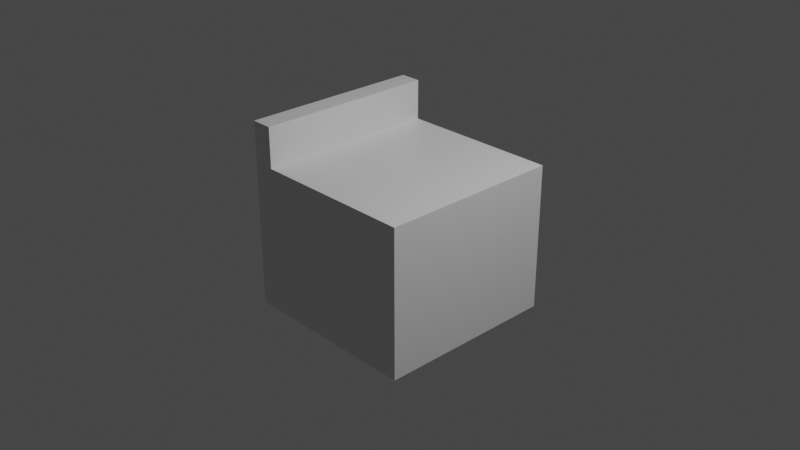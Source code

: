 # Source: oven.blend  (saved by Blender 3.1.7; exported with 4.5.12 LTS)
import bpy
from mathutils import Matrix  # noqa: F401  (used for matrix-valued properties, if any)

bpy.ops.wm.read_factory_settings(use_empty=True)
scene = bpy.context.scene
scene.name = 'Scene'

# ---- collections
col_collection = bpy.data.collections.new('Collection'); scene.collection.children.link(col_collection)

# ---- materials (node trees are filled in below, after node groups)
mat_material = bpy.data.materials.new('Material')
mat_material.alpha_threshold = 0.0
mat_material.use_transparent_shadow = False
mat_material.line_color = (0.0, 0.0, 0.0, 1.0)

# ---- material node trees
mat_material.use_nodes = True; mat_material.node_tree.nodes.clear()
_N = mat_material.node_tree.nodes; _L = mat_material.node_tree.links
n0 = _N.new('ShaderNodeOutputMaterial'); n0.name = 'Material Output'; n0.location = (300, 300)
n1 = _N.new('ShaderNodeBsdfPrincipled'); n1.name = 'Principled BSDF'; n1.location = (10, 300)
n1.distribution = 'GGX'
n1.subsurface_method = 'RANDOM_WALK_SKIN'
n1.inputs[2].default_value = 0.4
n1.inputs[3].default_value = 1.45
n1.inputs[27].default_value = (0.0, 0.0, 0.0, 1.0)
n1.inputs[28].default_value = 1.0
_L.new(n1.outputs[0], n0.inputs[0])
n0.is_active_output = True

# ---- world
world_world = bpy.data.worlds.new('World'); scene.world = world_world
world_world.use_nodes = True; world_world.node_tree.nodes.clear()
_N = world_world.node_tree.nodes; _L = world_world.node_tree.links
n0 = _N.new('ShaderNodeOutputWorld'); n0.name = 'World Output'; n0.location = (300, 300)
n1 = _N.new('ShaderNodeBackground'); n1.name = 'Background'; n1.location = (10, 300)
n1.inputs[0].default_value = (0.05088, 0.05088, 0.05088, 1.0)
_L.new(n1.outputs[0], n0.inputs[0])
n0.is_active_output = True
world_world.color = (0.05088, 0.05088, 0.05088)
world_world.use_sun_shadow = False
world_world.sun_shadow_jitter_overblur = 0.0

# ---- cameras
cam_camera = bpy.data.cameras.new('Camera')
cam_camera.clip_end = 100.0
cam_camera.ortho_scale = 7.314

# ---- lights
light_light = bpy.data.lights.new('Light', 'POINT')
light_light.transmission_factor = 0.0
light_light.energy = 1000.0
light_light.shadow_soft_size = 0.1
light_light.shadow_maximum_resolution = 0.006
light_light.use_absolute_resolution = True

# ---- meshes
me_cube = bpy.data.meshes.new('Cube')
me_cube.from_pydata([(1.0, 1.0, 0.6052), (1.0, 1.0, -1.0), (1.0, -1.0, 0.6052), (1.0, -1.0, -1.0), (-1.0, 1.0, 0.6052), (-1.0, 1.0, -1.0), (-1.0, -1.0, 0.6052), (-1.0, -1.0, -1.0), (-0.7653, 1.0, -1.0), (-0.7653, -1.0, 0.6052), (-0.7653, -1.0, -1.0), (-0.7653, 1.0, 0.6052), (-0.7653, 1.0, -1.0), (-0.7653, -1.0, 0.6052), (-0.7653, -1.0, -1.0), (-0.7653, 1.0, 0.6052), (-0.7653, -1.0, 1.044), (-1.0, -1.0, 1.044), (-1.0, 1.0, 1.044), (-0.7653, 1.0, 1.044)], [], [(9, 11, 19, 16), (10, 9, 6, 7), (7, 6, 4, 5), (8, 1, 3, 10), (1, 0, 2, 3), (8, 11, 0, 1), (5, 4, 11, 8), (5, 8, 10, 7), (3, 2, 9, 10), (0, 11, 9, 2), (8, 11, 15, 12), (9, 11, 15, 13), (10, 8, 12, 14), (10, 9, 13, 14), (19, 18, 17, 16), (6, 9, 16, 17), (11, 4, 18, 19), (4, 6, 17, 18)])
_uv = me_cube.uv_layers.new(name='UVMap')
_uv.uv.foreach_set('vector', [0.8399, 0.75, 0.8399, 0.5, 0.8399, 0.5, 0.8399, 0.75, 0.375, 0.9707, 0.5756, 0.9707, 0.5756, 1.0, 0.375, 1.0, 0.375, 0.0, 0.5756, 0.0, 0.5756, 0.25, 0.375, 0.25, 0.1543, 0.5, 0.375, 0.5, 0.375, 0.75, 0.1543, 0.75, 0.375, 0.5, 0.5756, 0.5, 0.5756, 0.75, 0.375, 0.75, 0.375, 0.2793, 0.5756, 0.2793, 0.5756, 0.5, 0.375, 0.5, 0.375, 0.25, 0.5756, 0.25, 0.5756, 0.2793, 0.375, 0.2793, 0.125, 0.5, 0.1543, 0.5, 0.1543, 0.75, 0.125, 0.75, 0.375, 0.75, 0.5756, 0.75, 0.5756, 0.9707, 0.375, 0.9707, 0.5756, 0.5, 0.8399, 0.5, 0.8399, 0.75, 0.5756, 0.75, 0.375, 0.2793, 0.5756, 0.2793, 0.5756, 0.2793, 0.375, 0.2793, 0.8399, 0.75, 0.8399, 0.5, 0.8399, 0.5, 0.8399, 0.75, 0.1543, 0.75, 0.1543, 0.5, 0.1543, 0.5, 0.1543, 0.75, 0.375, 0.9707, 0.5756, 0.9707, 0.5756, 0.9707, 0.375, 0.9707, 0.8399, 0.5, 0.875, 0.5, 0.875, 0.75, 0.8399, 0.75, 0.5756, 1.0, 0.5756, 0.9707, 0.5756, 0.9707, 0.5756, 1.0, 0.5756, 0.2793, 0.5756, 0.25, 0.5756, 0.25, 0.5756, 0.2793, 0.5756, 0.25, 0.5756, 0.0, 0.5756, 0.0, 0.5756, 0.25])
me_cube.materials.append(mat_material)
me_cube.use_remesh_preserve_volume = False
me_cube.use_remesh_preserve_attributes = False
me_cube.use_mirror_vertex_groups = False
me_cube.update()

# ---- objects
ob_cube = bpy.data.objects.new('Cube', me_cube)
ob_light = bpy.data.objects.new('Light', light_light)
ob_camera = bpy.data.objects.new('Camera', cam_camera)

# ---- transforms, parenting, visibility, modifiers, constraints
ob_cube.location = (0.0, 0.0, 0.0)
ob_cube.lock_rotations_4d = False
ob_cube.empty_display_type = 'ARROWS'
ob_cube.lineart.crease_threshold = 0.0
ob_light.location = (4.076, 1.005, 5.904)
ob_light.rotation_euler = (0.6503, 0.05522, 1.866)
ob_light.lock_rotations_4d = False
ob_light.empty_display_type = 'ARROWS'
ob_light.color = (0.0, 0.0, 0.0, 0.0)
ob_light.lineart.crease_threshold = 0.0
ob_camera.location = (7.359, -6.926, 4.958)
ob_camera.rotation_euler = (1.109, 0.0, 0.8149)
ob_camera.lock_rotations_4d = False
ob_camera.empty_display_type = 'ARROWS'
ob_camera.color = (0.0, 0.0, 0.0, 0.0)
ob_camera.display_type = 'WIRE'
ob_camera.lineart.crease_threshold = 0.0

# ---- collection membership
col_collection.objects.link(ob_cube)
col_collection.objects.link(ob_light)
col_collection.objects.link(ob_camera)

# ---- scene / render settings (as saved in the file)
scene.camera = ob_camera
scene.frame_start = 1; scene.frame_end = 250; scene.frame_set(1)
scene.render.engine = 'BLENDER_EEVEE_NEXT'
scene.cycles.sampling_pattern = 'TABULATED_SOBOL'
scene.cycles.use_light_tree = False
scene.view_settings.view_transform = 'Filmic'
bpy.context.view_layer.update()

